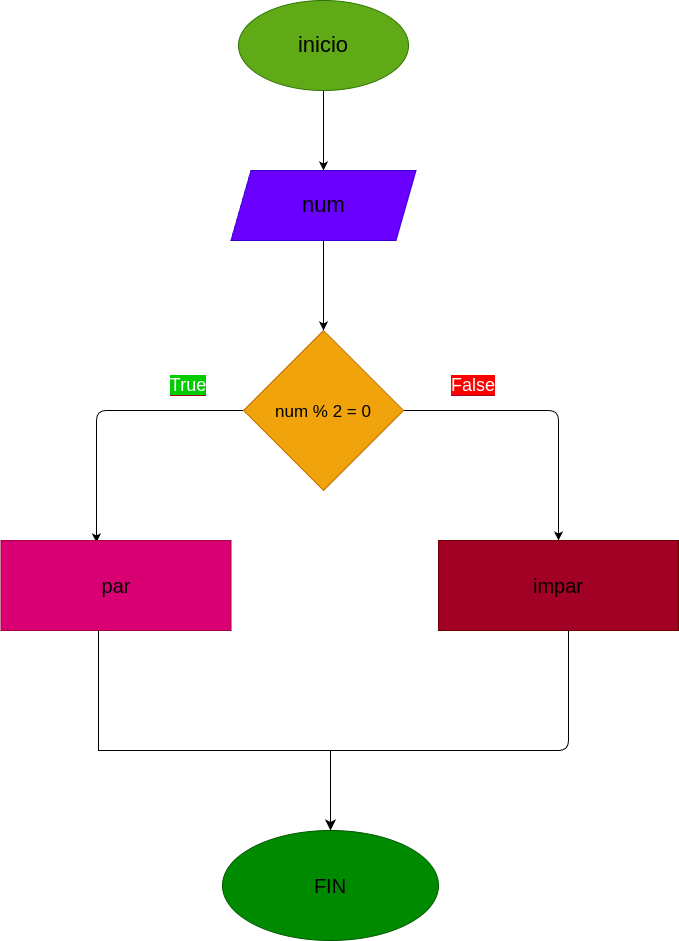

The diagram above was exported from draw.io. Its source (the exported page's mxGraphModel, read from the mxfile embedded in the PNG):
<mxGraphModel dx="572" dy="457" grid="1" gridSize="10" guides="1" tooltips="1" connect="1" arrows="1" fold="1" page="1" pageScale="1" pageWidth="827" pageHeight="1169" math="0" shadow="0">
  <root>
    <mxCell id="0" />
    <mxCell id="1" parent="0" />
    <mxCell id="2" style="edgeStyle=none;html=1;fontSize=20;" parent="1" source="3" target="5" edge="1">
      <mxGeometry relative="1" as="geometry" />
    </mxCell>
    <mxCell id="3" value="&lt;font color=&quot;#000000&quot; style=&quot;font-size: 22px;&quot;&gt;inicio&lt;/font&gt;" style="ellipse;whiteSpace=wrap;html=1;fillColor=#60a917;fontColor=#ffffff;strokeColor=#2D7600;" parent="1" vertex="1">
      <mxGeometry x="310" y="10" width="170" height="90" as="geometry" />
    </mxCell>
    <mxCell id="4" style="edgeStyle=none;html=1;fontSize=20;" parent="1" source="5" target="8" edge="1">
      <mxGeometry relative="1" as="geometry" />
    </mxCell>
    <mxCell id="5" value="&lt;font color=&quot;#000000&quot;&gt;num&lt;/font&gt;" style="shape=parallelogram;perimeter=parallelogramPerimeter;whiteSpace=wrap;html=1;fixedSize=1;fontSize=22;fillColor=#6a00ff;fontColor=#ffffff;strokeColor=#3700CC;" parent="1" vertex="1">
      <mxGeometry x="302.5" y="180" width="185" height="70" as="geometry" />
    </mxCell>
    <mxCell id="6" style="edgeStyle=none;html=1;entryX=0.415;entryY=0.022;entryDx=0;entryDy=0;entryPerimeter=0;fontSize=20;" parent="1" source="8" target="9" edge="1">
      <mxGeometry relative="1" as="geometry">
        <Array as="points">
          <mxPoint x="168" y="420" />
        </Array>
      </mxGeometry>
    </mxCell>
    <mxCell id="7" style="edgeStyle=none;html=1;entryX=0.5;entryY=0;entryDx=0;entryDy=0;fontSize=20;" parent="1" source="8" target="10" edge="1">
      <mxGeometry relative="1" as="geometry">
        <Array as="points">
          <mxPoint x="630" y="420" />
        </Array>
      </mxGeometry>
    </mxCell>
    <mxCell id="8" value="&lt;font style=&quot;font-size: 17px;&quot;&gt;num % 2 = 0&lt;/font&gt;&lt;span style=&quot;font-size: 20px;&quot;&gt;&lt;br&gt;&lt;/span&gt;" style="rhombus;whiteSpace=wrap;html=1;fontSize=22;fillColor=#f0a30a;fontColor=#000000;strokeColor=#BD7000;" parent="1" vertex="1">
      <mxGeometry x="315" y="340" width="160" height="160" as="geometry" />
    </mxCell>
    <mxCell id="9" value="&lt;font color=&quot;#000000&quot;&gt;par&lt;/font&gt;" style="rounded=0;whiteSpace=wrap;html=1;fontSize=20;fillColor=#d80073;fontColor=#ffffff;strokeColor=#A50040;" parent="1" vertex="1">
      <mxGeometry x="72.5" y="550" width="230" height="90" as="geometry" />
    </mxCell>
    <mxCell id="10" value="&lt;div style=&quot;text-align: left;&quot;&gt;&lt;font color=&quot;#000000&quot;&gt;&lt;span style=&quot;background-color: rgb(162, 0, 37);&quot;&gt;impar&lt;/span&gt;&lt;/font&gt;&lt;/div&gt;" style="rounded=0;whiteSpace=wrap;html=1;fontSize=20;fillColor=#A20025;fontColor=#ffffff;strokeColor=#6F0000;" parent="1" vertex="1">
      <mxGeometry x="510" y="550" width="240" height="90" as="geometry" />
    </mxCell>
    <mxCell id="12" value="&lt;font color=&quot;#030303&quot;&gt;FIN&lt;/font&gt;" style="ellipse;whiteSpace=wrap;html=1;fontSize=20;fillColor=#008a00;fontColor=#ffffff;strokeColor=#005700;" parent="1" vertex="1">
      <mxGeometry x="294" y="840" width="216" height="110" as="geometry" />
    </mxCell>
    <mxCell id="13" value="" style="edgeStyle=orthogonalEdgeStyle;endArrow=classic;html=1;rounded=0;endSize=8;startSize=8;fontSize=20;elbow=vertical;" parent="1" target="12" edge="1">
      <mxGeometry width="50" height="50" relative="1" as="geometry">
        <mxPoint x="170" y="640" as="sourcePoint" />
        <mxPoint x="402" y="830" as="targetPoint" />
        <Array as="points">
          <mxPoint x="170" y="760" />
          <mxPoint x="402" y="760" />
        </Array>
      </mxGeometry>
    </mxCell>
    <mxCell id="14" value="" style="endArrow=none;html=1;fontSize=20;elbow=vertical;" parent="1" edge="1">
      <mxGeometry width="50" height="50" relative="1" as="geometry">
        <mxPoint x="400" y="760" as="sourcePoint" />
        <mxPoint x="640" y="640" as="targetPoint" />
        <Array as="points">
          <mxPoint x="530" y="760" />
          <mxPoint x="640" y="760" />
        </Array>
      </mxGeometry>
    </mxCell>
    <mxCell id="16" value="&lt;font style=&quot;font-size: 18px; background-color: rgb(0, 204, 0);&quot; color=&quot;#ffffff&quot;&gt;True&lt;/font&gt;" style="text;html=1;strokeColor=none;fillColor=none;align=center;verticalAlign=middle;whiteSpace=wrap;rounded=0;labelBackgroundColor=#A20025;fontColor=#000000;" parent="1" vertex="1">
      <mxGeometry x="220" y="380" width="80" height="30" as="geometry" />
    </mxCell>
    <mxCell id="17" value="&lt;font style=&quot;font-size: 18px; background-color: rgb(255, 0, 0);&quot; color=&quot;#ffffff&quot;&gt;False&lt;/font&gt;" style="text;html=1;strokeColor=none;fillColor=none;align=center;verticalAlign=middle;whiteSpace=wrap;rounded=0;labelBackgroundColor=#A20025;fontColor=#000000;" parent="1" vertex="1">
      <mxGeometry x="515" y="380" width="60" height="30" as="geometry" />
    </mxCell>
  </root>
</mxGraphModel>